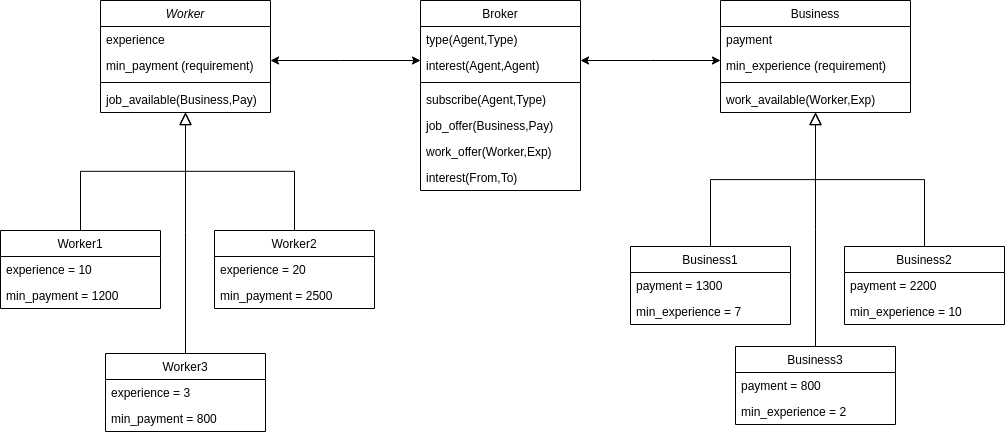

The diagram above was exported from draw.io. Its source (the exported page's mxGraphModel, read from the mxfile embedded in the PNG):
<mxGraphModel dx="938" dy="534" grid="1" gridSize="10" guides="1" tooltips="1" connect="1" arrows="1" fold="1" page="1" pageScale="1" pageWidth="827" pageHeight="1169" math="0" shadow="0">
  <root>
    <mxCell id="WIyWlLk6GJQsqaUBKTNV-0" />
    <mxCell id="WIyWlLk6GJQsqaUBKTNV-1" parent="WIyWlLk6GJQsqaUBKTNV-0" />
    <mxCell id="zkfFHV4jXpPFQw0GAbJ--0" value="Worker" style="swimlane;fontStyle=2;align=center;verticalAlign=top;childLayout=stackLayout;horizontal=1;startSize=26;horizontalStack=0;resizeParent=1;resizeLast=0;collapsible=1;marginBottom=0;rounded=0;shadow=0;strokeWidth=1;&#10;points=[];perimeter=orthogonalPerimeter;" parent="WIyWlLk6GJQsqaUBKTNV-1" vertex="1">
      <mxGeometry x="220" y="120" width="170" height="112" as="geometry">
        <mxRectangle x="230" y="140" width="160" height="26" as="alternateBounds" />
      </mxGeometry>
    </mxCell>
    <mxCell id="zkfFHV4jXpPFQw0GAbJ--1" value="experience" style="text;align=left;verticalAlign=top;spacingLeft=4;spacingRight=4;overflow=hidden;rotatable=0;points=[[0,0.5],[1,0.5]];portConstraint=eastwest;" parent="zkfFHV4jXpPFQw0GAbJ--0" vertex="1">
      <mxGeometry y="26" width="170" height="26" as="geometry" />
    </mxCell>
    <mxCell id="zkfFHV4jXpPFQw0GAbJ--2" value="min_payment (requirement)" style="text;align=left;verticalAlign=top;spacingLeft=4;spacingRight=4;overflow=hidden;rotatable=0;points=[[0,0.5],[1,0.5]];portConstraint=eastwest;rounded=0;shadow=0;html=0;" parent="zkfFHV4jXpPFQw0GAbJ--0" vertex="1">
      <mxGeometry y="52" width="170" height="26" as="geometry" />
    </mxCell>
    <mxCell id="zkfFHV4jXpPFQw0GAbJ--4" value="" style="line;html=1;strokeWidth=1;align=left;verticalAlign=middle;spacingTop=-1;spacingLeft=3;spacingRight=3;rotatable=0;labelPosition=right;points=[];portConstraint=eastwest;" parent="zkfFHV4jXpPFQw0GAbJ--0" vertex="1">
      <mxGeometry y="78" width="170" height="8" as="geometry" />
    </mxCell>
    <mxCell id="zkfFHV4jXpPFQw0GAbJ--5" value="job_available(Business,Pay)" style="text;align=left;verticalAlign=top;spacingLeft=4;spacingRight=4;overflow=hidden;rotatable=0;points=[[0,0.5],[1,0.5]];portConstraint=eastwest;" parent="zkfFHV4jXpPFQw0GAbJ--0" vertex="1">
      <mxGeometry y="86" width="170" height="26" as="geometry" />
    </mxCell>
    <mxCell id="zkfFHV4jXpPFQw0GAbJ--6" value="Worker1" style="swimlane;fontStyle=0;align=center;verticalAlign=top;childLayout=stackLayout;horizontal=1;startSize=26;horizontalStack=0;resizeParent=1;resizeLast=0;collapsible=1;marginBottom=0;rounded=0;shadow=0;strokeWidth=1;" parent="WIyWlLk6GJQsqaUBKTNV-1" vertex="1">
      <mxGeometry x="120" y="350" width="160" height="78" as="geometry">
        <mxRectangle x="225" y="350" width="160" height="26" as="alternateBounds" />
      </mxGeometry>
    </mxCell>
    <mxCell id="LF1bFfzT_4QJlovncDCQ-1" value="experience = 10" style="text;align=left;verticalAlign=top;spacingLeft=4;spacingRight=4;overflow=hidden;rotatable=0;points=[[0,0.5],[1,0.5]];portConstraint=eastwest;" vertex="1" parent="zkfFHV4jXpPFQw0GAbJ--6">
      <mxGeometry y="26" width="160" height="26" as="geometry" />
    </mxCell>
    <mxCell id="LF1bFfzT_4QJlovncDCQ-2" value="min_payment = 1200" style="text;align=left;verticalAlign=top;spacingLeft=4;spacingRight=4;overflow=hidden;rotatable=0;points=[[0,0.5],[1,0.5]];portConstraint=eastwest;rounded=0;shadow=0;html=0;" vertex="1" parent="zkfFHV4jXpPFQw0GAbJ--6">
      <mxGeometry y="52" width="160" height="26" as="geometry" />
    </mxCell>
    <mxCell id="zkfFHV4jXpPFQw0GAbJ--12" value="" style="endArrow=block;endSize=10;endFill=0;shadow=0;strokeWidth=1;rounded=0;edgeStyle=elbowEdgeStyle;elbow=vertical;" parent="WIyWlLk6GJQsqaUBKTNV-1" source="zkfFHV4jXpPFQw0GAbJ--6" target="zkfFHV4jXpPFQw0GAbJ--0" edge="1">
      <mxGeometry width="160" relative="1" as="geometry">
        <mxPoint x="200" y="203" as="sourcePoint" />
        <mxPoint x="200" y="203" as="targetPoint" />
      </mxGeometry>
    </mxCell>
    <mxCell id="zkfFHV4jXpPFQw0GAbJ--17" value="Broker" style="swimlane;fontStyle=0;align=center;verticalAlign=top;childLayout=stackLayout;horizontal=1;startSize=26;horizontalStack=0;resizeParent=1;resizeLast=0;collapsible=1;marginBottom=0;rounded=0;shadow=0;strokeWidth=1;&#10;points=[];perimeter=orthogonalPerimeter;" parent="WIyWlLk6GJQsqaUBKTNV-1" vertex="1">
      <mxGeometry x="540" y="120" width="160" height="190" as="geometry">
        <mxRectangle x="550" y="140" width="160" height="26" as="alternateBounds" />
      </mxGeometry>
    </mxCell>
    <mxCell id="LF1bFfzT_4QJlovncDCQ-13" value="type(Agent,Type)" style="text;align=left;verticalAlign=top;spacingLeft=4;spacingRight=4;overflow=hidden;rotatable=0;points=[[0,0.5],[1,0.5]];portConstraint=eastwest;" vertex="1" parent="zkfFHV4jXpPFQw0GAbJ--17">
      <mxGeometry y="26" width="160" height="26" as="geometry" />
    </mxCell>
    <mxCell id="LF1bFfzT_4QJlovncDCQ-14" value="interest(Agent,Agent)" style="text;align=left;verticalAlign=top;spacingLeft=4;spacingRight=4;overflow=hidden;rotatable=0;points=[[0,0.5],[1,0.5]];portConstraint=eastwest;" vertex="1" parent="zkfFHV4jXpPFQw0GAbJ--17">
      <mxGeometry y="52" width="160" height="26" as="geometry" />
    </mxCell>
    <mxCell id="LF1bFfzT_4QJlovncDCQ-17" value="" style="line;strokeWidth=1;fillColor=none;align=left;verticalAlign=middle;spacingTop=-1;spacingLeft=3;spacingRight=3;rotatable=0;labelPosition=right;points=[];portConstraint=eastwest;strokeColor=inherit;" vertex="1" parent="zkfFHV4jXpPFQw0GAbJ--17">
      <mxGeometry y="78" width="160" height="8" as="geometry" />
    </mxCell>
    <mxCell id="LF1bFfzT_4QJlovncDCQ-21" value="subscribe(Agent,Type)" style="text;align=left;verticalAlign=top;spacingLeft=4;spacingRight=4;overflow=hidden;rotatable=0;points=[[0,0.5],[1,0.5]];portConstraint=eastwest;" vertex="1" parent="zkfFHV4jXpPFQw0GAbJ--17">
      <mxGeometry y="86" width="160" height="26" as="geometry" />
    </mxCell>
    <mxCell id="LF1bFfzT_4QJlovncDCQ-19" value="job_offer(Business,Pay)" style="text;align=left;verticalAlign=top;spacingLeft=4;spacingRight=4;overflow=hidden;rotatable=0;points=[[0,0.5],[1,0.5]];portConstraint=eastwest;" vertex="1" parent="zkfFHV4jXpPFQw0GAbJ--17">
      <mxGeometry y="112" width="160" height="26" as="geometry" />
    </mxCell>
    <mxCell id="LF1bFfzT_4QJlovncDCQ-20" value="work_offer(Worker,Exp)" style="text;align=left;verticalAlign=top;spacingLeft=4;spacingRight=4;overflow=hidden;rotatable=0;points=[[0,0.5],[1,0.5]];portConstraint=eastwest;" vertex="1" parent="zkfFHV4jXpPFQw0GAbJ--17">
      <mxGeometry y="138" width="160" height="26" as="geometry" />
    </mxCell>
    <mxCell id="LF1bFfzT_4QJlovncDCQ-22" value="interest(From,To)" style="text;align=left;verticalAlign=top;spacingLeft=4;spacingRight=4;overflow=hidden;rotatable=0;points=[[0,0.5],[1,0.5]];portConstraint=eastwest;" vertex="1" parent="zkfFHV4jXpPFQw0GAbJ--17">
      <mxGeometry y="164" width="160" height="26" as="geometry" />
    </mxCell>
    <mxCell id="z9FQlFax8Xf6_CaEiEf8-0" value="Business" style="swimlane;fontStyle=0;align=center;verticalAlign=top;childLayout=stackLayout;horizontal=1;startSize=26;horizontalStack=0;resizeParent=1;resizeLast=0;collapsible=1;marginBottom=0;rounded=0;shadow=0;strokeWidth=1;&#10;points=[];perimeter=orthogonalPerimeter;" parent="WIyWlLk6GJQsqaUBKTNV-1" vertex="1">
      <mxGeometry x="840" y="120" width="190" height="112" as="geometry">
        <mxRectangle x="550" y="140" width="160" height="26" as="alternateBounds" />
      </mxGeometry>
    </mxCell>
    <mxCell id="z9FQlFax8Xf6_CaEiEf8-1" value="payment" style="text;align=left;verticalAlign=top;spacingLeft=4;spacingRight=4;overflow=hidden;rotatable=0;points=[[0,0.5],[1,0.5]];portConstraint=eastwest;" parent="z9FQlFax8Xf6_CaEiEf8-0" vertex="1">
      <mxGeometry y="26" width="190" height="26" as="geometry" />
    </mxCell>
    <mxCell id="z9FQlFax8Xf6_CaEiEf8-2" value="min_experience (requirement)" style="text;align=left;verticalAlign=top;spacingLeft=4;spacingRight=4;overflow=hidden;rotatable=0;points=[[0,0.5],[1,0.5]];portConstraint=eastwest;rounded=0;shadow=0;html=0;" parent="z9FQlFax8Xf6_CaEiEf8-0" vertex="1">
      <mxGeometry y="52" width="190" height="26" as="geometry" />
    </mxCell>
    <mxCell id="z9FQlFax8Xf6_CaEiEf8-6" value="" style="line;html=1;strokeWidth=1;align=left;verticalAlign=middle;spacingTop=-1;spacingLeft=3;spacingRight=3;rotatable=0;labelPosition=right;points=[];portConstraint=eastwest;" parent="z9FQlFax8Xf6_CaEiEf8-0" vertex="1">
      <mxGeometry y="78" width="190" height="8" as="geometry" />
    </mxCell>
    <mxCell id="z9FQlFax8Xf6_CaEiEf8-7" value="work_available(Worker,Exp)" style="text;align=left;verticalAlign=top;spacingLeft=4;spacingRight=4;overflow=hidden;rotatable=0;points=[[0,0.5],[1,0.5]];portConstraint=eastwest;" parent="z9FQlFax8Xf6_CaEiEf8-0" vertex="1">
      <mxGeometry y="86" width="190" height="26" as="geometry" />
    </mxCell>
    <mxCell id="z9FQlFax8Xf6_CaEiEf8-9" value="Worker2" style="swimlane;fontStyle=0;align=center;verticalAlign=top;childLayout=stackLayout;horizontal=1;startSize=26;horizontalStack=0;resizeParent=1;resizeLast=0;collapsible=1;marginBottom=0;rounded=0;shadow=0;strokeWidth=1;" parent="WIyWlLk6GJQsqaUBKTNV-1" vertex="1">
      <mxGeometry x="334" y="350" width="160" height="78" as="geometry">
        <mxRectangle x="225" y="350" width="160" height="26" as="alternateBounds" />
      </mxGeometry>
    </mxCell>
    <mxCell id="LF1bFfzT_4QJlovncDCQ-3" value="experience = 20" style="text;align=left;verticalAlign=top;spacingLeft=4;spacingRight=4;overflow=hidden;rotatable=0;points=[[0,0.5],[1,0.5]];portConstraint=eastwest;" vertex="1" parent="z9FQlFax8Xf6_CaEiEf8-9">
      <mxGeometry y="26" width="160" height="26" as="geometry" />
    </mxCell>
    <mxCell id="LF1bFfzT_4QJlovncDCQ-4" value="min_payment = 2500" style="text;align=left;verticalAlign=top;spacingLeft=4;spacingRight=4;overflow=hidden;rotatable=0;points=[[0,0.5],[1,0.5]];portConstraint=eastwest;rounded=0;shadow=0;html=0;" vertex="1" parent="z9FQlFax8Xf6_CaEiEf8-9">
      <mxGeometry y="52" width="160" height="26" as="geometry" />
    </mxCell>
    <mxCell id="z9FQlFax8Xf6_CaEiEf8-10" value="Worker3" style="swimlane;fontStyle=0;align=center;verticalAlign=top;childLayout=stackLayout;horizontal=1;startSize=26;horizontalStack=0;resizeParent=1;resizeLast=0;collapsible=1;marginBottom=0;rounded=0;shadow=0;strokeWidth=1;" parent="WIyWlLk6GJQsqaUBKTNV-1" vertex="1">
      <mxGeometry x="225" y="473" width="160" height="78" as="geometry">
        <mxRectangle x="225" y="350" width="160" height="26" as="alternateBounds" />
      </mxGeometry>
    </mxCell>
    <mxCell id="LF1bFfzT_4QJlovncDCQ-5" value="experience = 3" style="text;align=left;verticalAlign=top;spacingLeft=4;spacingRight=4;overflow=hidden;rotatable=0;points=[[0,0.5],[1,0.5]];portConstraint=eastwest;" vertex="1" parent="z9FQlFax8Xf6_CaEiEf8-10">
      <mxGeometry y="26" width="160" height="26" as="geometry" />
    </mxCell>
    <mxCell id="LF1bFfzT_4QJlovncDCQ-6" value="min_payment = 800" style="text;align=left;verticalAlign=top;spacingLeft=4;spacingRight=4;overflow=hidden;rotatable=0;points=[[0,0.5],[1,0.5]];portConstraint=eastwest;rounded=0;shadow=0;html=0;" vertex="1" parent="z9FQlFax8Xf6_CaEiEf8-10">
      <mxGeometry y="52" width="160" height="26" as="geometry" />
    </mxCell>
    <mxCell id="z9FQlFax8Xf6_CaEiEf8-14" value="" style="endArrow=block;endSize=10;endFill=0;shadow=0;strokeWidth=1;rounded=0;edgeStyle=elbowEdgeStyle;elbow=vertical;" parent="WIyWlLk6GJQsqaUBKTNV-1" source="z9FQlFax8Xf6_CaEiEf8-9" target="zkfFHV4jXpPFQw0GAbJ--0" edge="1">
      <mxGeometry width="160" relative="1" as="geometry">
        <mxPoint x="210" y="360" as="sourcePoint" />
        <mxPoint x="315" y="268" as="targetPoint" />
      </mxGeometry>
    </mxCell>
    <mxCell id="z9FQlFax8Xf6_CaEiEf8-15" value="" style="endArrow=block;endSize=10;endFill=0;shadow=0;strokeWidth=1;rounded=0;edgeStyle=elbowEdgeStyle;elbow=vertical;" parent="WIyWlLk6GJQsqaUBKTNV-1" source="z9FQlFax8Xf6_CaEiEf8-10" target="zkfFHV4jXpPFQw0GAbJ--0" edge="1">
      <mxGeometry width="160" relative="1" as="geometry">
        <mxPoint x="595" y="380" as="sourcePoint" />
        <mxPoint x="520" y="288" as="targetPoint" />
      </mxGeometry>
    </mxCell>
    <mxCell id="z9FQlFax8Xf6_CaEiEf8-16" value="Business1" style="swimlane;fontStyle=0;align=center;verticalAlign=top;childLayout=stackLayout;horizontal=1;startSize=26;horizontalStack=0;resizeParent=1;resizeLast=0;collapsible=1;marginBottom=0;rounded=0;shadow=0;strokeWidth=1;" parent="WIyWlLk6GJQsqaUBKTNV-1" vertex="1">
      <mxGeometry x="750" y="366" width="160" height="78" as="geometry">
        <mxRectangle x="225" y="350" width="160" height="26" as="alternateBounds" />
      </mxGeometry>
    </mxCell>
    <mxCell id="LF1bFfzT_4QJlovncDCQ-7" value="payment = 1300" style="text;align=left;verticalAlign=top;spacingLeft=4;spacingRight=4;overflow=hidden;rotatable=0;points=[[0,0.5],[1,0.5]];portConstraint=eastwest;" vertex="1" parent="z9FQlFax8Xf6_CaEiEf8-16">
      <mxGeometry y="26" width="160" height="26" as="geometry" />
    </mxCell>
    <mxCell id="LF1bFfzT_4QJlovncDCQ-8" value="min_experience = 7" style="text;align=left;verticalAlign=top;spacingLeft=4;spacingRight=4;overflow=hidden;rotatable=0;points=[[0,0.5],[1,0.5]];portConstraint=eastwest;rounded=0;shadow=0;html=0;" vertex="1" parent="z9FQlFax8Xf6_CaEiEf8-16">
      <mxGeometry y="52" width="160" height="26" as="geometry" />
    </mxCell>
    <mxCell id="z9FQlFax8Xf6_CaEiEf8-17" value="" style="endArrow=block;endSize=10;endFill=0;shadow=0;strokeWidth=1;rounded=0;edgeStyle=elbowEdgeStyle;elbow=vertical;" parent="WIyWlLk6GJQsqaUBKTNV-1" source="z9FQlFax8Xf6_CaEiEf8-16" target="z9FQlFax8Xf6_CaEiEf8-0" edge="1">
      <mxGeometry width="160" relative="1" as="geometry">
        <mxPoint x="828" y="255" as="sourcePoint" />
        <mxPoint x="933" y="310" as="targetPoint" />
      </mxGeometry>
    </mxCell>
    <mxCell id="z9FQlFax8Xf6_CaEiEf8-18" value="Business2" style="swimlane;fontStyle=0;align=center;verticalAlign=top;childLayout=stackLayout;horizontal=1;startSize=26;horizontalStack=0;resizeParent=1;resizeLast=0;collapsible=1;marginBottom=0;rounded=0;shadow=0;strokeWidth=1;" parent="WIyWlLk6GJQsqaUBKTNV-1" vertex="1">
      <mxGeometry x="964" y="366" width="160" height="78" as="geometry">
        <mxRectangle x="225" y="350" width="160" height="26" as="alternateBounds" />
      </mxGeometry>
    </mxCell>
    <mxCell id="LF1bFfzT_4QJlovncDCQ-9" value="payment = 2200" style="text;align=left;verticalAlign=top;spacingLeft=4;spacingRight=4;overflow=hidden;rotatable=0;points=[[0,0.5],[1,0.5]];portConstraint=eastwest;" vertex="1" parent="z9FQlFax8Xf6_CaEiEf8-18">
      <mxGeometry y="26" width="160" height="26" as="geometry" />
    </mxCell>
    <mxCell id="LF1bFfzT_4QJlovncDCQ-10" value="min_experience = 10" style="text;align=left;verticalAlign=top;spacingLeft=4;spacingRight=4;overflow=hidden;rotatable=0;points=[[0,0.5],[1,0.5]];portConstraint=eastwest;rounded=0;shadow=0;html=0;" vertex="1" parent="z9FQlFax8Xf6_CaEiEf8-18">
      <mxGeometry y="52" width="160" height="26" as="geometry" />
    </mxCell>
    <mxCell id="z9FQlFax8Xf6_CaEiEf8-19" value="Business3" style="swimlane;fontStyle=0;align=center;verticalAlign=top;childLayout=stackLayout;horizontal=1;startSize=26;horizontalStack=0;resizeParent=1;resizeLast=0;collapsible=1;marginBottom=0;rounded=0;shadow=0;strokeWidth=1;" parent="WIyWlLk6GJQsqaUBKTNV-1" vertex="1">
      <mxGeometry x="855" y="466" width="160" height="78" as="geometry">
        <mxRectangle x="225" y="350" width="160" height="26" as="alternateBounds" />
      </mxGeometry>
    </mxCell>
    <mxCell id="LF1bFfzT_4QJlovncDCQ-11" value="payment = 800" style="text;align=left;verticalAlign=top;spacingLeft=4;spacingRight=4;overflow=hidden;rotatable=0;points=[[0,0.5],[1,0.5]];portConstraint=eastwest;" vertex="1" parent="z9FQlFax8Xf6_CaEiEf8-19">
      <mxGeometry y="26" width="160" height="26" as="geometry" />
    </mxCell>
    <mxCell id="LF1bFfzT_4QJlovncDCQ-12" value="min_experience = 2" style="text;align=left;verticalAlign=top;spacingLeft=4;spacingRight=4;overflow=hidden;rotatable=0;points=[[0,0.5],[1,0.5]];portConstraint=eastwest;rounded=0;shadow=0;html=0;" vertex="1" parent="z9FQlFax8Xf6_CaEiEf8-19">
      <mxGeometry y="52" width="160" height="26" as="geometry" />
    </mxCell>
    <mxCell id="z9FQlFax8Xf6_CaEiEf8-20" value="" style="endArrow=block;endSize=10;endFill=0;shadow=0;strokeWidth=1;rounded=0;edgeStyle=elbowEdgeStyle;elbow=vertical;" parent="WIyWlLk6GJQsqaUBKTNV-1" source="z9FQlFax8Xf6_CaEiEf8-18" target="z9FQlFax8Xf6_CaEiEf8-0" edge="1">
      <mxGeometry width="160" relative="1" as="geometry">
        <mxPoint x="838" y="412" as="sourcePoint" />
        <mxPoint x="933" y="310" as="targetPoint" />
      </mxGeometry>
    </mxCell>
    <mxCell id="z9FQlFax8Xf6_CaEiEf8-21" value="" style="endArrow=block;endSize=10;endFill=0;shadow=0;strokeWidth=1;rounded=0;edgeStyle=elbowEdgeStyle;elbow=vertical;" parent="WIyWlLk6GJQsqaUBKTNV-1" source="z9FQlFax8Xf6_CaEiEf8-19" target="z9FQlFax8Xf6_CaEiEf8-0" edge="1">
      <mxGeometry width="160" relative="1" as="geometry">
        <mxPoint x="1223" y="432" as="sourcePoint" />
        <mxPoint x="933" y="310" as="targetPoint" />
      </mxGeometry>
    </mxCell>
    <mxCell id="z9FQlFax8Xf6_CaEiEf8-22" value="" style="endArrow=classic;startArrow=classic;html=1;rounded=0;" parent="WIyWlLk6GJQsqaUBKTNV-1" source="zkfFHV4jXpPFQw0GAbJ--0" target="zkfFHV4jXpPFQw0GAbJ--17" edge="1">
      <mxGeometry width="50" height="50" relative="1" as="geometry">
        <mxPoint x="470" y="150" as="sourcePoint" />
        <mxPoint x="520" y="100" as="targetPoint" />
        <Array as="points">
          <mxPoint x="460" y="180" />
        </Array>
      </mxGeometry>
    </mxCell>
    <mxCell id="z9FQlFax8Xf6_CaEiEf8-23" value="" style="endArrow=classic;startArrow=classic;html=1;rounded=0;" parent="WIyWlLk6GJQsqaUBKTNV-1" source="zkfFHV4jXpPFQw0GAbJ--17" target="z9FQlFax8Xf6_CaEiEf8-0" edge="1">
      <mxGeometry width="50" height="50" relative="1" as="geometry">
        <mxPoint x="740" y="210" as="sourcePoint" />
        <mxPoint x="790" y="160" as="targetPoint" />
        <Array as="points">
          <mxPoint x="770" y="180" />
        </Array>
      </mxGeometry>
    </mxCell>
  </root>
</mxGraphModel>